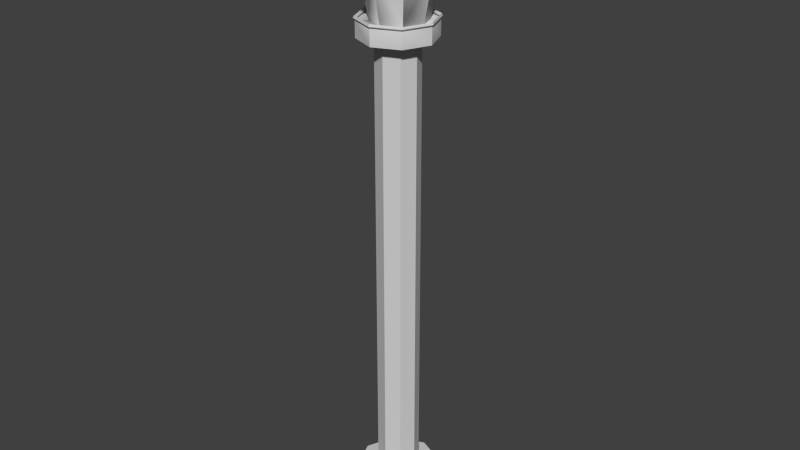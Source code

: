 # Source: lamppost.blend  (saved by Blender 2.76.0; exported with 4.5.12 LTS)
import bpy
from mathutils import Matrix  # noqa: F401  (used for matrix-valued properties, if any)

bpy.ops.wm.read_factory_settings(use_empty=True)
scene = bpy.context.scene
scene.name = 'Scene'

# ---- collections
col_collection_1 = bpy.data.collections.new('Collection 1'); scene.collection.children.link(col_collection_1)

# ---- materials (node trees are filled in below, after node groups)
mat_material_tf_514 = bpy.data.materials.new('Material.TF.514')
mat_material_tf_514.alpha_threshold = 0.0
mat_material_tf_514.use_transparent_shadow = False
mat_material_tf_514.diffuse_color = (0.64, 0.64, 0.64, 1.0)
mat_material_tf_514.specular_color = (0.5, 0.5, 0.5)
mat_material_tf_514.roughness = 0.5
mat_material_tf_514.specular_intensity = 1.0
mat_material_tf_514_portablelights_png = bpy.data.materials.new('Material.TF.514_portablelights.png')
mat_material_tf_514_portablelights_png.alpha_threshold = 0.0
mat_material_tf_514_portablelights_png.use_transparent_shadow = False
mat_material_tf_514_portablelights_png.diffuse_color = (0.64, 0.64, 0.64, 1.0)
mat_material_tf_514_portablelights_png.specular_color = (0.5, 0.5, 0.5)
mat_material_tf_514_portablelights_png.roughness = 0.5
mat_material_tf_514_portablelights_png.specular_intensity = 1.0

# ---- material node trees

# ---- world
world_world = bpy.data.worlds.new('World'); scene.world = world_world
world_world.color = (0.05088, 0.05088, 0.05088)
world_world.use_sun_shadow = False
world_world.sun_shadow_jitter_overblur = 0.0
world_world.cycles.sampling_method = 'MANUAL'
world_world.cycles.sample_map_resolution = 256

# ---- meshes
me_circle_circle_002 = bpy.data.meshes.new('Circle_Circle.002')
me_circle_circle_002.from_pydata([(1.035, 20.81, -1.047), (0.7523, 18.81, -0.7645), (1.045, 18.81, -0.05735), (1.445, 20.81, -0.05735), (0.7523, 18.81, 0.6498), (1.035, 20.81, 0.9326), (0.04518, 18.81, 0.9426), (0.04518, 20.81, 1.343), (-0.6619, 18.81, 0.6498), (-0.9448, 20.81, 0.9326), (-0.9548, 18.81, -0.05736), (-1.355, 20.81, -0.05736), (-0.6619, 18.81, -0.7645), (-0.9448, 20.81, -1.047), (0.04518, 18.81, -1.057), (0.04518, 20.81, -1.457), (0.7832, 22.91, -0.05735), (0.04518, 22.91, -0.05735), (0.567, 22.91, -0.5792), (0.567, 22.91, 0.4645), (0.04518, 22.91, 0.6806), (-0.4766, 22.91, 0.4645), (-0.6928, 22.91, -0.05736), (-0.4766, 22.91, -0.5792), (0.04518, 22.91, -0.7953), (0.9608, 18.81, -1.047), (-0.0291, 18.81, -1.457), (0.9608, 18.81, 0.9326), (-0.0291, 18.81, 1.343), (1.371, 18.81, -0.05735), (-1.019, 18.81, -1.047), (-1.429, 18.81, -0.05736), (-1.019, 18.81, 0.9326), (2.145, 20.81, -0.05735), (1.53, 20.81, -1.542), (1.53, 20.81, 1.428), (0.04518, 20.81, 2.043), (-1.44, 20.81, 1.428), (-2.055, 20.81, -0.05736), (-1.44, 20.81, -1.542), (0.04518, 20.81, -2.157), (0.6392, 22.81, -0.6513), (0.8852, 22.81, -0.05735), (0.6392, 22.81, 0.5366), (0.04518, 22.81, 0.7826), (-0.5488, 22.81, 0.5366), (-0.7948, 22.81, -0.05736), (-0.5488, 22.81, -0.6513), (0.04518, 22.81, -0.8974), (0.6985, 22.9, -0.7107), (0.9692, 22.9, -0.05735), (0.6985, 22.9, 0.596), (0.04518, 22.9, 0.8666), (-0.6082, 22.9, 0.596), (-0.8788, 22.9, -0.05736), (-0.6082, 22.9, -0.7107), (0.04518, 22.9, -0.9814), (0.6262, 23.01, -0.6383), (0.8668, 23.01, -0.05735), (0.6262, 23.01, 0.5236), (0.04518, 23.01, 0.7643), (-0.5358, 23.01, 0.5236), (-0.7765, 23.01, -0.05736), (-0.5358, 23.01, -0.6383), (0.04518, 23.01, -0.879), (2.21, 20.74, -0.05735), (1.576, 20.74, -1.588), (1.576, 20.74, 1.473), (0.04518, 20.74, 2.107), (-1.485, 20.74, 1.473), (-2.119, 20.74, -0.05736), (-1.485, 20.74, -1.588), (0.04518, 20.74, -2.222), (2.147, 20.68, -0.05735), (1.532, 20.68, -1.544), (1.532, 20.68, 1.429), (0.04518, 20.68, 2.045), (-1.441, 20.68, 1.429), (-2.057, 20.68, -0.05736), (-1.441, 20.68, -1.544), (0.04518, 20.68, -2.159), (2.105, 20.74, -0.05735), (1.502, 20.74, -1.514), (1.502, 20.74, 1.399), (0.04518, 20.74, 2.002), (-1.411, 20.74, 1.399), (-2.015, 20.74, -0.05736), (-1.411, 20.74, -1.514), (0.04518, 20.74, -2.117), (0.9382, 18.88, -1.017), (1.336, 18.88, -0.05735), (0.9382, 18.88, 0.9019), (-0.02104, 18.88, 1.299), (-0.9803, 18.88, 0.9019), (-1.378, 18.88, -0.05736), (-0.9803, 18.88, -1.017), (-0.02104, 18.88, -1.414), (-0.03156, 18.96, -1.471), (0.9677, 18.96, -1.057), (0.9677, 18.96, 0.9419), (-0.03156, 18.96, 1.356), (1.382, 18.96, -0.05735), (-1.031, 18.96, -1.057), (-1.445, 18.96, -0.05736), (-1.031, 18.96, 0.9419), (0.9887, 18.88, -1.085), (1.414, 18.88, -0.05735), (0.9887, 18.88, 0.9704), (-0.03903, 18.88, 1.396), (-1.067, 18.88, 0.9704), (-1.492, 18.88, -0.05736), (-1.067, 18.88, -1.085), (-0.03903, 18.88, -1.511), (-0.0291, 18.21, -1.457), (0.9608, 18.21, -1.047), (0.9608, 18.21, 0.9326), (-0.0291, 18.21, 1.343), (1.371, 18.21, -0.05735), (-1.429, 18.21, -0.05736), (-1.019, 18.21, -1.047), (-1.019, 18.21, 0.9326), (0.7609, 18.21, -0.05735), (0.5295, 18.21, 0.5012), (-0.0291, 18.21, 0.7326), (-0.5877, 18.21, 0.5012), (-0.0291, 18.21, -0.8473), (0.5295, 18.21, -0.6159), (-0.8191, 18.21, -0.05736), (-0.5877, 18.21, -0.6159), (-0.8191, 0.8284, -0.05736), (-0.5877, 0.8284, -0.6159), (0.7609, 0.8284, -0.05735), (0.5295, 0.8284, 0.5012), (-0.0291, 0.8284, -0.8473), (0.5295, 0.8284, -0.6159), (-0.5877, 0.8284, 0.5012), (-0.0291, 0.8284, 0.7326), (-0.0291, 0.8284, 1.561), (-1.173, 0.8284, 1.087), (-1.647, 0.8284, -0.05736), (-1.173, 0.8284, -1.201), (1.589, 0.8284, -0.05735), (1.115, 0.8284, 1.087), (-0.0291, 0.8284, -1.675), (1.115, 0.8284, -1.201), (-1.173, -0.2337, 1.087), (-1.647, -0.2337, -0.05736), (1.115, -0.2337, -1.201), (1.589, -0.2337, -0.05735), (1.115, -0.2337, 1.087), (-0.0291, -0.2337, 1.561), (-1.173, -0.2337, -1.201), (-0.0291, -0.2337, -1.675)], [], [(0, 3, 2, 1), (4, 2, 3, 5), (4, 5, 7, 6), (8, 6, 7, 9), (10, 8, 9, 11), (12, 10, 11, 13), (12, 13, 15, 14), (14, 15, 0, 1), (16, 18, 17), (19, 16, 17), (20, 19, 17), (21, 20, 17), (22, 21, 17), (23, 22, 17), (24, 23, 17), (18, 24, 17), (25, 26, 14, 1), (4, 6, 28, 27), (4, 27, 29, 2), (2, 29, 25, 1), (12, 14, 26, 30), (10, 12, 30, 31), (8, 10, 31, 32), (6, 8, 32, 28), (3, 0, 34, 33), (5, 3, 33, 35), (5, 35, 36, 7), (9, 7, 36, 37), (11, 9, 37, 38), (13, 11, 38, 39), (13, 39, 40, 15), (15, 40, 34, 0), (33, 34, 41, 42), (35, 33, 42, 43), (35, 43, 44, 36), (37, 36, 44, 45), (38, 37, 45, 46), (39, 38, 46, 47), (39, 47, 48, 40), (40, 48, 41, 34), (42, 41, 49, 50), (43, 42, 50, 51), (43, 51, 52, 44), (45, 44, 52, 53), (46, 45, 53, 54), (47, 46, 54, 55), (47, 55, 56, 48), (48, 56, 49, 41), (50, 49, 57, 58), (51, 50, 58, 59), (51, 59, 60, 52), (53, 52, 60, 61), (54, 53, 61, 62), (55, 54, 62, 63), (55, 63, 64, 56), (56, 64, 57, 49), (58, 57, 18, 16), (59, 58, 16, 19), (59, 19, 20, 60), (61, 60, 20, 21), (62, 61, 21, 22), (63, 62, 22, 23), (63, 23, 24, 64), (64, 24, 18, 57), (24, 18, 41, 48), (18, 16, 42, 41), (16, 19, 43, 42), (19, 20, 44, 43), (20, 21, 45, 44), (21, 22, 46, 45), (22, 23, 47, 46), (23, 24, 48, 47), (34, 33, 65, 66), (33, 35, 67, 65), (36, 68, 67, 35), (36, 37, 69, 68), (37, 38, 70, 69), (38, 39, 71, 70), (40, 72, 71, 39), (34, 66, 72, 40), (66, 65, 73, 74), (65, 67, 75, 73), (68, 76, 75, 67), (68, 69, 77, 76), (69, 70, 78, 77), (70, 71, 79, 78), (72, 80, 79, 71), (66, 74, 80, 72), (74, 73, 81, 82), (73, 75, 83, 81), (76, 84, 83, 75), (76, 77, 85, 84), (77, 78, 86, 85), (78, 79, 87, 86), (80, 88, 87, 79), (74, 82, 88, 80), (83, 35, 33, 81), (81, 33, 34, 82), (82, 34, 40, 88), (88, 40, 39, 87), (87, 39, 38, 86), (86, 38, 37, 85), (85, 37, 36, 84), (84, 36, 35, 83), (25, 29, 90, 89), (29, 27, 91, 90), (28, 92, 91, 27), (32, 93, 92, 28), (31, 94, 93, 32), (30, 95, 94, 31), (26, 96, 95, 30), (25, 89, 96, 26), (96, 89, 98, 97), (91, 92, 100, 99), (91, 99, 101, 90), (90, 101, 98, 89), (95, 96, 97, 102), (94, 95, 102, 103), (93, 94, 103, 104), (92, 93, 104, 100), (98, 101, 106, 105), (101, 99, 107, 106), (100, 108, 107, 99), (104, 109, 108, 100), (103, 110, 109, 104), (102, 111, 110, 103), (97, 112, 111, 102), (98, 105, 112, 97), (107, 27, 29, 106), (106, 29, 25, 105), (105, 25, 26, 112), (112, 26, 30, 111), (111, 30, 31, 110), (110, 31, 32, 109), (109, 32, 28, 108), (108, 28, 27, 107), (25, 114, 113, 26), (28, 116, 115, 27), (27, 115, 117, 29), (29, 117, 114, 25), (30, 119, 118, 31), (31, 118, 120, 32), (32, 120, 116, 28), (26, 113, 119, 30), (115, 122, 121, 117), (120, 124, 123, 116), (114, 126, 125, 113), (119, 128, 127, 118), (117, 121, 126, 114), (113, 125, 128, 119), (116, 123, 122, 115), (118, 127, 124, 120), (128, 130, 129, 127), (122, 132, 131, 121), (126, 134, 133, 125), (125, 133, 130, 128), (127, 129, 135, 124), (121, 131, 134, 126), (123, 136, 132, 122), (124, 135, 136, 123), (135, 138, 137, 136), (130, 140, 139, 129), (132, 142, 141, 131), (134, 144, 143, 133), (133, 143, 140, 130), (129, 139, 138, 135), (131, 141, 144, 134), (136, 137, 142, 132), (139, 146, 145, 138), (141, 148, 147, 144), (137, 150, 149, 142), (138, 145, 150, 137), (140, 151, 146, 139), (142, 149, 148, 141), (144, 147, 152, 143), (143, 152, 151, 140)])
me_circle_circle_002.polygons.foreach_set('material_index', [0, 0, 0, 0, 0, 0, 0, 0, 1, 1, 1, 1, 1, 1, 1, 1, 1, 1, 1, 1, 1, 1, 1, 1, 1, 1, 1, 1, 1, 1, 1, 1, 1, 1, 1, 1, 1, 1, 1, 1, 1, 1, 1, 1, 1, 1, 1, 1, 1, 1, 1, 1, 1, 1, 1, 1, 1, 1, 1, 1, 1, 1, 1, 1, 1, 1, 1, 1, 1, 1, 1, 1, 1, 1, 1, 1, 1, 1, 1, 1, 1, 1, 1, 1, 1, 1, 1, 1, 1, 1, 1, 1, 1, 1, 1, 1, 1, 1, 1, 1, 1, 1, 1, 1, 1, 1, 1, 1, 1, 1, 1, 1, 1, 1, 1, 1, 1, 1, 1, 1, 1, 1, 1, 1, 1, 1, 1, 1, 1, 1, 1, 1, 1, 1, 1, 1, 1, 1, 1, 1, 1, 1, 1, 1, 1, 1, 1, 1, 1, 1, 1, 1, 1, 1, 1, 1, 1, 1, 1, 1, 1, 1, 1, 1, 1, 1, 1, 1, 1, 1, 1, 1, 1, 1, 1, 1])
_uv = me_circle_circle_002.uv_layers.new(name='UVMap')
_uv.uv.foreach_set('vector', [1.747, 0.989, 1.766, 0.01325, 0.7448, 0.404, 0.7717, 0.5946, 0.5963, 0.2876, 0.7448, 0.404, 1.766, 0.01325, 1.073, -0.7327, 0.5963, 0.2876, 1.073, -0.7327, 0.0199, -0.7744, 0.417, 0.3083, 0.314, 0.446, 0.417, 0.3083, 0.0199, -0.7744, -0.7708, -0.02529, 0.3492, 0.612, 0.314, 0.446, -0.7708, -0.02529, -0.7708, 1.103, 0.4654, 0.7396, 0.3492, 0.612, -0.7708, 1.103, 0.06864, 1.774, 0.4654, 0.7396, 0.06864, 1.774, 1.101, 1.771, 0.6363, 0.7272, 0.6363, 0.7272, 1.101, 1.771, 1.747, 0.989, 0.7717, 0.5946, 0.4981, 0.9122, 0.6161, 0.9122, 0.4981, 0.9122, 0.3801, 0.9122, 0.4981, 0.9122, 0.4981, 0.9122, 0.3312, 0.9122, 0.3801, 0.9122, 0.4981, 0.9122, 0.3801, 0.9122, 0.3312, 0.9122, 0.4981, 0.9122, 0.4981, 0.9122, 0.3801, 0.9122, 0.4981, 0.9122, 0.6161, 0.9122, 0.4981, 0.9122, 0.4981, 0.9122, 0.665, 0.9122, 0.6161, 0.9122, 0.4981, 0.9122, 0.6161, 0.9122, 0.665, 0.9122, 0.4981, 0.9122, 0.8351, 0.2207, 0.9686, 0.2207, 0.8385, 0.2207, 0.7395, 0.2207, 0.2617, 0.2207, 0.1627, 0.2207, 0.0276, 0.2207, 0.1661, 0.2207, 0.2617, 0.2207, 0.1661, 0.2207, 0.5006, 0.2207, 0.5006, 0.2207, 0.5006, 0.2207, 0.5006, 0.2207, 0.8351, 0.2207, 0.7395, 0.2207, 0.7395, 0.2207, 0.8385, 0.2207, 0.9686, 0.2207, 0.8351, 0.2207, 0.5006, 0.2207, 0.7395, 0.2207, 0.8351, 0.2207, 0.5006, 0.2207, 0.2617, 0.2207, 0.5006, 0.2207, 0.5006, 0.2207, 0.1661, 0.2207, 0.1627, 0.2207, 0.2617, 0.2207, 0.1661, 0.2207, 0.0276, 0.2207, 0.4981, 0.4385, 0.722, 0.4385, 0.834, 0.4385, 0.4981, 0.4385, 0.2742, 0.4385, 0.4981, 0.4385, 0.4981, 0.4385, 0.1622, 0.4385, 0.2742, 0.4385, 0.1622, 0.4385, 0.02563, 0.4385, 0.1815, 0.4385, 0.2742, 0.4385, 0.1815, 0.4385, 0.02563, 0.4385, 0.1622, 0.4385, 0.4981, 0.4385, 0.2742, 0.4385, 0.1622, 0.4385, 0.4981, 0.4385, 0.722, 0.4385, 0.4981, 0.4385, 0.4981, 0.4385, 0.834, 0.4385, 0.722, 0.4385, 0.834, 0.4385, 0.9656, 0.4385, 0.8148, 0.4385, 0.8148, 0.4385, 0.9656, 0.4385, 0.834, 0.4385, 0.722, 0.4385, 0.4981, 0.4385, 0.834, 0.4385, 0.6325, 0.8909, 0.4981, 0.8909, 0.1622, 0.4385, 0.4981, 0.4385, 0.4981, 0.8909, 0.3638, 0.8909, 0.1622, 0.4385, 0.3638, 0.8909, 0.3106, 0.8909, 0.02563, 0.4385, 0.1622, 0.4385, 0.02563, 0.4385, 0.3106, 0.8909, 0.3638, 0.8909, 0.4981, 0.4385, 0.1622, 0.4385, 0.3638, 0.8909, 0.4981, 0.8909, 0.834, 0.4385, 0.4981, 0.4385, 0.4981, 0.8909, 0.6325, 0.8909, 0.834, 0.4385, 0.6325, 0.8909, 0.6806, 0.8909, 0.9656, 0.4385, 0.9656, 0.4385, 0.6806, 0.8909, 0.6325, 0.8909, 0.834, 0.4385, 0.4981, 0.8909, 0.6325, 0.8909, 0.6459, 0.9119, 0.4981, 0.9119, 0.3638, 0.8909, 0.4981, 0.8909, 0.4981, 0.9119, 0.3503, 0.9119, 0.3638, 0.8909, 0.3503, 0.9119, 0.2916, 0.9119, 0.3106, 0.8909, 0.3638, 0.8909, 0.3106, 0.8909, 0.2916, 0.9119, 0.3503, 0.9119, 0.4981, 0.8909, 0.3638, 0.8909, 0.3503, 0.9119, 0.4981, 0.9119, 0.6325, 0.8909, 0.4981, 0.8909, 0.4981, 0.9119, 0.6459, 0.9119, 0.6325, 0.8909, 0.6459, 0.9119, 0.6996, 0.9119, 0.6806, 0.8909, 0.6806, 0.8909, 0.6996, 0.9119, 0.6459, 0.9119, 0.6325, 0.8909, 0.4981, 0.9119, 0.6459, 0.9119, 0.6295, 0.9329, 0.4981, 0.9329, 0.3503, 0.9119, 0.4981, 0.9119, 0.4981, 0.9329, 0.3667, 0.9329, 0.3503, 0.9119, 0.3667, 0.9329, 0.3148, 0.9329, 0.2916, 0.9119, 0.3503, 0.9119, 0.2916, 0.9119, 0.3148, 0.9329, 0.3667, 0.9329, 0.4981, 0.9119, 0.3503, 0.9119, 0.3667, 0.9329, 0.4981, 0.9329, 0.6459, 0.9119, 0.4981, 0.9119, 0.4981, 0.9329, 0.6295, 0.9329, 0.6459, 0.9119, 0.6295, 0.9329, 0.6765, 0.9329, 0.6996, 0.9119, 0.6996, 0.9119, 0.6765, 0.9329, 0.6295, 0.9329, 0.6459, 0.9119, 0.4981, 0.9329, 0.6295, 0.9329, 0.6161, 0.9122, 0.4981, 0.9122, 0.3667, 0.9329, 0.4981, 0.9329, 0.4981, 0.9122, 0.3801, 0.9122, 0.3667, 0.9329, 0.3801, 0.9122, 0.3312, 0.9122, 0.3148, 0.9329, 0.3667, 0.9329, 0.3148, 0.9329, 0.3312, 0.9122, 0.3801, 0.9122, 0.4981, 0.9329, 0.3667, 0.9329, 0.3801, 0.9122, 0.4981, 0.9122, 0.6295, 0.9329, 0.4981, 0.9329, 0.4981, 0.9122, 0.6161, 0.9122, 0.6295, 0.9329, 0.6161, 0.9122, 0.665, 0.9122, 0.6765, 0.9329, 0.6765, 0.9329, 0.665, 0.9122, 0.6161, 0.9122, 0.6295, 0.9329, 0.665, 0.9122, 0.6161, 0.9122, 0.6325, 0.8909, 0.6806, 0.8909, 0.6161, 0.9122, 0.4981, 0.9122, 0.4981, 0.8909, 0.6325, 0.8909, 0.4981, 0.9122, 0.3801, 0.9122, 0.3638, 0.8909, 0.4981, 0.8909, 0.3801, 0.9122, 0.3312, 0.9122, 0.3106, 0.8909, 0.3638, 0.8909, 0.3312, 0.9122, 0.3801, 0.9122, 0.3638, 0.8909, 0.3106, 0.8909, 0.3801, 0.9122, 0.4981, 0.9122, 0.4981, 0.8909, 0.3638, 0.8909, 0.4981, 0.9122, 0.6161, 0.9122, 0.6325, 0.8909, 0.4981, 0.8909, 0.6161, 0.9122, 0.665, 0.9122, 0.6806, 0.8909, 0.6325, 0.8909, 0.834, 0.4385, 0.4981, 0.4385, 0.4981, 0.4213, 0.8443, 0.4213, 0.4981, 0.4385, 0.1622, 0.4385, 0.1519, 0.4213, 0.4981, 0.4213, 0.02563, 0.4385, 0.01106, 0.4213, 0.1519, 0.4213, 0.1622, 0.4385, 0.02563, 0.4385, 0.1622, 0.4385, 0.1519, 0.4213, 0.01106, 0.4213, 0.1622, 0.4385, 0.4981, 0.4385, 0.4981, 0.4213, 0.1519, 0.4213, 0.4981, 0.4385, 0.834, 0.4385, 0.8443, 0.4213, 0.4981, 0.4213, 0.9656, 0.4385, 0.9802, 0.4213, 0.8443, 0.4213, 0.834, 0.4385, 0.834, 0.4385, 0.8443, 0.4213, 0.9802, 0.4213, 0.9656, 0.4385, 0.8443, 0.4213, 0.4981, 0.4213, 0.4981, 0.4078, 0.8343, 0.4078, 0.4981, 0.4213, 0.1519, 0.4213, 0.1619, 0.4078, 0.4981, 0.4078, 0.01106, 0.4213, 0.02518, 0.4078, 0.1619, 0.4078, 0.1519, 0.4213, 0.01106, 0.4213, 0.1519, 0.4213, 0.1619, 0.4078, 0.02518, 0.4078, 0.1519, 0.4213, 0.4981, 0.4213, 0.4981, 0.4078, 0.1619, 0.4078, 0.4981, 0.4213, 0.8443, 0.4213, 0.8343, 0.4078, 0.4981, 0.4078, 0.9802, 0.4213, 0.966, 0.4078, 0.8343, 0.4078, 0.8443, 0.4213, 0.8443, 0.4213, 0.8343, 0.4078, 0.966, 0.4078, 0.9802, 0.4213, 0.8343, 0.4078, 0.4981, 0.4078, 0.4981, 0.4213, 0.8275, 0.4213, 0.4981, 0.4078, 0.1619, 0.4078, 0.1687, 0.4213, 0.4981, 0.4213, 0.02518, 0.4078, 0.03222, 0.4213, 0.1687, 0.4213, 0.1619, 0.4078, 0.02518, 0.4078, 0.1619, 0.4078, 0.1687, 0.4213, 0.03222, 0.4213, 0.1619, 0.4078, 0.4981, 0.4078, 0.4981, 0.4213, 0.1687, 0.4213, 0.4981, 0.4078, 0.8343, 0.4078, 0.8275, 0.4213, 0.4981, 0.4213, 0.966, 0.4078, 0.9565, 0.4213, 0.8275, 0.4213, 0.8343, 0.4078, 0.8343, 0.4078, 0.8275, 0.4213, 0.9565, 0.4213, 0.966, 0.4078, 0.1687, 0.4213, 0.1622, 0.4385, 0.4981, 0.4385, 0.4981, 0.4213, 0.4981, 0.4213, 0.4981, 0.4385, 0.834, 0.4385, 0.8275, 0.4213, 0.8275, 0.4213, 0.834, 0.4385, 0.9656, 0.4385, 0.9565, 0.4213, 0.9565, 0.4213, 0.9656, 0.4385, 0.834, 0.4385, 0.8275, 0.4213, 0.8275, 0.4213, 0.834, 0.4385, 0.4981, 0.4385, 0.4981, 0.4213, 0.4981, 0.4213, 0.4981, 0.4385, 0.1622, 0.4385, 0.1687, 0.4213, 0.1687, 0.4213, 0.1622, 0.4385, 0.02563, 0.4385, 0.03222, 0.4213, 0.03222, 0.4213, 0.02563, 0.4385, 0.1622, 0.4385, 0.1687, 0.4213, 0.8351, 0.2207, 0.5006, 0.2207, 0.5006, 0.2454, 0.8247, 0.2454, 0.5006, 0.2207, 0.1661, 0.2207, 0.1765, 0.2454, 0.5006, 0.2454, 0.0276, 0.2207, 0.04225, 0.2454, 0.1765, 0.2454, 0.1661, 0.2207, 0.1661, 0.2207, 0.1765, 0.2454, 0.04225, 0.2454, 0.0276, 0.2207, 0.5006, 0.2207, 0.5006, 0.2454, 0.1765, 0.2454, 0.1661, 0.2207, 0.8351, 0.2207, 0.8247, 0.2454, 0.5006, 0.2454, 0.5006, 0.2207, 0.9686, 0.2207, 0.959, 0.2454, 0.8247, 0.2454, 0.8351, 0.2207, 0.8351, 0.2207, 0.8247, 0.2454, 0.959, 0.2454, 0.9686, 0.2207, 0.959, 0.2454, 0.8247, 0.2454, 0.8382, 0.27, 0.9689, 0.27, 0.1765, 0.2454, 0.04225, 0.2454, 0.03152, 0.27, 0.163, 0.27, 0.1765, 0.2454, 0.163, 0.27, 0.5006, 0.27, 0.5006, 0.2454, 0.5006, 0.2454, 0.5006, 0.27, 0.8382, 0.27, 0.8247, 0.2454, 0.8247, 0.2454, 0.959, 0.2454, 0.9689, 0.27, 0.8382, 0.27, 0.5006, 0.2454, 0.8247, 0.2454, 0.8382, 0.27, 0.5006, 0.27, 0.1765, 0.2454, 0.5006, 0.2454, 0.5006, 0.27, 0.163, 0.27, 0.04225, 0.2454, 0.1765, 0.2454, 0.163, 0.27, 0.03152, 0.27, 0.8382, 0.27, 0.5006, 0.27, 0.5006, 0.2433, 0.8479, 0.2433, 0.5006, 0.27, 0.163, 0.27, 0.1534, 0.2433, 0.5006, 0.2433, 0.03152, 0.27, 0.009537, 0.2433, 0.1534, 0.2433, 0.163, 0.27, 0.163, 0.27, 0.1534, 0.2433, 0.009537, 0.2433, 0.03152, 0.27, 0.5006, 0.27, 0.5006, 0.2433, 0.1534, 0.2433, 0.163, 0.27, 0.8382, 0.27, 0.8479, 0.2433, 0.5006, 0.2433, 0.5006, 0.27, 0.9689, 0.27, 0.9867, 0.2433, 0.8479, 0.2433, 0.8382, 0.27, 0.8382, 0.27, 0.8479, 0.2433, 0.9867, 0.2433, 0.9689, 0.27, 0.1534, 0.2433, 0.1661, 0.2207, 0.5006, 0.2207, 0.5006, 0.2433, 0.5006, 0.2433, 0.5006, 0.2207, 0.8351, 0.2207, 0.8479, 0.2433, 0.8479, 0.2433, 0.8351, 0.2207, 0.9686, 0.2207, 0.9867, 0.2433, 0.9867, 0.2433, 0.9686, 0.2207, 0.8351, 0.2207, 0.8479, 0.2433, 0.8479, 0.2433, 0.8351, 0.2207, 0.5006, 0.2207, 0.5006, 0.2433, 0.5006, 0.2433, 0.5006, 0.2207, 0.1661, 0.2207, 0.1534, 0.2433, 0.1534, 0.2433, 0.1661, 0.2207, 0.0276, 0.2207, 0.009537, 0.2433, 0.009537, 0.2433, 0.0276, 0.2207, 0.1661, 0.2207, 0.1534, 0.2433, 0.8351, 0.2207, 0.8351, 0.01801, 0.9686, 0.01801, 0.9686, 0.2207, 0.0276, 0.2207, 0.0276, 0.01801, 0.1661, 0.01801, 0.1661, 0.2207, 0.1661, 0.2207, 0.1661, 0.01801, 0.5006, 0.01801, 0.5006, 0.2207, 0.5006, 0.2207, 0.5006, 0.01801, 0.8351, 0.01801, 0.8351, 0.2207, 0.8351, 0.2207, 0.8351, 0.01801, 0.5006, 0.01801, 0.5006, 0.2207, 0.5006, 0.2207, 0.5006, 0.01801, 0.1661, 0.01801, 0.1661, 0.2207, 0.1661, 0.2207, 0.1661, 0.01801, 0.0276, 0.01801, 0.0276, 0.2207, 0.9686, 0.2207, 0.9686, 0.01801, 0.8351, 0.01801, 0.8351, 0.2207, 0.1661, 0.01801, 0.1661, 0.01801, 0.5006, 0.01801, 0.5006, 0.01801, 0.1661, 0.01801, 0.1661, 0.01801, 0.0276, 0.01801, 0.0276, 0.01801, 0.8351, 0.01801, 0.8351, 0.01801, 0.9686, 0.01801, 0.9686, 0.01801, 0.8351, 0.01801, 0.8351, 0.01801, 0.5006, 0.01801, 0.5006, 0.01801, 0.5006, 0.01801, 0.5006, 0.01801, 0.8351, 0.01801, 0.8351, 0.01801, 0.9686, 0.01801, 0.9686, 0.01801, 0.8351, 0.01801, 0.8351, 0.01801, 0.0276, 0.01801, 0.0276, 0.01801, 0.1661, 0.01801, 0.1661, 0.01801, 0.5006, 0.01801, 0.5006, 0.01801, 0.1661, 0.01801, 0.1661, 0.01801, 0.8351, 0.01801, 0.8351, 0.01801, 0.5006, 0.01801, 0.5006, 0.01801, 0.1661, 0.01801, 0.1661, 0.01801, 0.5006, 0.01801, 0.5006, 0.01801, 0.8351, 0.01801, 0.8351, 0.01801, 0.9686, 0.01801, 0.9686, 0.01801, 0.9686, 0.01801, 0.9686, 0.01801, 0.8351, 0.01801, 0.8351, 0.01801, 0.5006, 0.01801, 0.5006, 0.01801, 0.1661, 0.01801, 0.1661, 0.01801, 0.5006, 0.01801, 0.5006, 0.01801, 0.8351, 0.01801, 0.8351, 0.01801, 0.0276, 0.01801, 0.0276, 0.01801, 0.1661, 0.01801, 0.1661, 0.01801, 0.1661, 0.01801, 0.1661, 0.01801, 0.0276, 0.01801, 0.0276, 0.01801, 0.1661, 0.01801, 0.1661, 0.01801, 0.0276, 0.01801, 0.0276, 0.01801, 0.8351, 0.01801, 0.8351, 0.01801, 0.5006, 0.01801, 0.5006, 0.01801, 0.1661, 0.01801, 0.1661, 0.01801, 0.5006, 0.01801, 0.5006, 0.01801, 0.8351, 0.01801, 0.8351, 0.01801, 0.9686, 0.01801, 0.9686, 0.01801, 0.9686, 0.01801, 0.9686, 0.01801, 0.8351, 0.01801, 0.8351, 0.01801, 0.5006, 0.01801, 0.5006, 0.01801, 0.1661, 0.01801, 0.1661, 0.01801, 0.5006, 0.01801, 0.5006, 0.01801, 0.8351, 0.01801, 0.8351, 0.01801, 0.0276, 0.01801, 0.0276, 0.01801, 0.1661, 0.01801, 0.1661, 0.01801, 0.5006, 0.01801, 0.5006, 0.01801, 0.1661, 0.01801, 0.1661, 0.01801, 0.5006, 0.01801, 0.5006, 0.01801, 0.8351, 0.01801, 0.8351, 0.01801, 0.0276, 0.01801, 0.0276, 0.01801, 0.1661, 0.01801, 0.1661, 0.01801, 0.1661, 0.01801, 0.1661, 0.01801, 0.0276, 0.01801, 0.0276, 0.01801, 0.8351, 0.01801, 0.8351, 0.01801, 0.5006, 0.01801, 0.5006, 0.01801, 0.1661, 0.01801, 0.1661, 0.01801, 0.5006, 0.01801, 0.5006, 0.01801, 0.8351, 0.01801, 0.8351, 0.01801, 0.9686, 0.01801, 0.9686, 0.01801, 0.9686, 0.01801, 0.9686, 0.01801, 0.8351, 0.01801, 0.8351, 0.01801])
me_circle_circle_002.materials.append(mat_material_tf_514)
me_circle_circle_002.materials.append(mat_material_tf_514_portablelights_png)
me_circle_circle_002.use_remesh_preserve_volume = False
me_circle_circle_002.use_remesh_preserve_attributes = False
me_circle_circle_002.use_mirror_vertex_groups = False
me_circle_circle_002.update()
me_circle_circle_002.normals_split_custom_set([tuple(v) for v in zip(*[iter([0.9085, -0.1817, -0.3763, 0.9085, -0.1817, -0.3763, 0.5617, -0.671, -0.484, 0.5623, 0.04048, -0.8259, 0.7394, -0.6711, 0.05491, 0.9816, 0.04046, -0.1864, 0.9085, -0.1817, 0.3763, 0.9085, -0.1817, 0.3763, 0.8259, 0.04048, 0.5623, 0.3763, -0.1817, 0.9085, 0.3763, -0.1817, 0.9085, 0.484, -0.671, 0.5617, -0.05498, -0.6711, 0.7393, 0.1864, 0.04046, 0.9816, -0.3763, -0.1817, 0.9085, -0.3763, -0.1817, 0.9085, -0.5617, -0.6711, 0.4839, -0.5623, 0.0404, 0.826, -0.9085, -0.1817, 0.3763, -0.9085, -0.1817, 0.3763, -0.7393, -0.6711, -0.05498, -0.9816, 0.04038, 0.1864, -0.9085, -0.1817, -0.3763, -0.9085, -0.1817, -0.3763, -0.826, 0.0404, -0.5623, -0.3763, -0.1817, -0.9085, -0.3763, -0.1817, -0.9085, -0.4839, -0.6711, -0.5617, -0.1864, 0.04038, -0.9816, 0.3763, -0.1817, -0.9085, 0.3763, -0.1817, -0.9085, 0.05491, -0.6711, -0.7394, 0.0, 1.0, -4.953e-06, 0.0, 1.0, -4.953e-06, 0.0, 1.0, -4.953e-06, 0.0, 1.0, 0.0, 0.0, 1.0, 0.0, 0.0, 1.0, 0.0, 0.0, 1.0, 0.0, 0.0, 1.0, 0.0, 0.0, 1.0, 0.0, 0.0, 1.0, 0.0, 0.0, 1.0, 0.0, 0.0, 1.0, 0.0, 0.0, 1.0, 4.953e-06, 0.0, 1.0, 4.953e-06, 0.0, 1.0, 4.953e-06, 0.0, 1.0, 0.0, 0.0, 1.0, 0.0, 0.0, 1.0, 0.0, 0.0, 1.0, 0.0, 0.0, 1.0, 0.0, 0.0, 1.0, 0.0, 0.0, 1.0, 0.0, 0.0, 1.0, 0.0, 0.0, 1.0, 0.0, 0.0, 1.0, 0.0, 0.0, 1.0, 0.0, 0.08332, 0.8143, 0.5744, 0.5709, 0.8143, 0.105, -0.4346, 0.8143, -0.3847, -0.5446, 0.8143, 0.2008, 0.0, 1.0, 0.0, 0.0, 1.0, 0.0, -0.2297, 0.8143, 0.533, 0.0, 1.0, 0.0, 0.0, 1.0, 0.0, -0.5776, 0.8143, 0.05695, 0.2737, 0.8143, 0.5118, 0.0, 1.0, 8.626e-07, 0.0, 1.0, 8.626e-07, -0.3511, 0.8143, 0.4622, 0.4591, 0.8143, 0.3551, 0.4695, 0.8143, -0.3413, 0.0, 1.0, 0.0, 0.0, 1.0, 0.0, 0.5776, 0.8143, -0.05688, 0.1198, 0.8143, -0.5679, 0.0, 1.0, -2.37e-06, 0.0, 1.0, -2.37e-06, 0.381, 0.8143, -0.4379, -0.2736, 0.8143, -0.5119, 0.0, 1.0, 1.185e-06, 0.0, 1.0, 1.185e-06, -0.03038, 0.8143, -0.5796, -0.5388, 0.8143, -0.216, 0.0, 1.0, 0.0, 0.0, 1.0, 0.0, 0.0, -1.0, -1.101e-06, 0.0, -1.0, -1.101e-06, 0.06458, -0.9437, -0.3246, 0.2751, -0.9437, 0.1838, 0.0, -1.0, 0.0, 0.0, -1.0, 0.0, 0.2751, -0.9437, -0.1838, 0.06454, -0.9437, 0.3245, 0.0, -1.0, 0.0, 0.3245, -0.9437, 0.06457, -0.1838, -0.9437, 0.2751, 0.0, -1.0, 0.0, 0.0, -1.0, -2.202e-06, 0.0, -1.0, -2.202e-06, 0.1838, -0.9437, 0.2751, -0.3245, -0.9437, 0.06458, 0.0, -1.0, 0.0, 0.0, -1.0, 0.0, -0.06452, -0.9437, 0.3245, -0.2751, -0.9437, -0.1838, 0.0, -1.0, 1.101e-06, 0.0, -1.0, 1.101e-06, -0.2751, -0.9437, 0.1838, -0.06454, -0.9437, -0.3245, 0.0, -1.0, 2.202e-06, -0.3245, -0.9437, -0.06457, 0.1838, -0.9437, -0.2751, 0.0, -1.0, 2.202e-06, 0.0, -1.0, 0.0, -0.1839, -0.9437, -0.2751, 0.3246, -0.9437, -0.06454, 0.0, -1.0, 0.0, 0.3362, 0.7212, -0.6057, 0.666, 0.7212, 0.1906, 0.942, -0.2831, 0.18, 0.5388, -0.2831, -0.7934, 0.666, 0.7212, -0.1906, 0.3362, 0.7212, 0.6057, 0.5389, -0.2832, 0.7934, 0.942, -0.2832, -0.18, -0.1906, 0.7212, 0.666, -0.18, -0.2831, 0.942, 0.7934, -0.2831, 0.5388, 0.6057, 0.7212, 0.3362, 0.1906, 0.7212, 0.666, -0.6057, 0.7212, 0.3362, -0.7934, -0.2832, 0.5389, 0.18, -0.2831, 0.942, -0.3362, 0.7212, 0.6057, -0.666, 0.7212, -0.1906, -0.942, -0.2832, -0.18, -0.5388, -0.2831, 0.7934, -0.666, 0.7212, 0.1906, -0.3362, 0.7212, -0.6057, -0.5389, -0.2832, -0.7934, -0.942, -0.2831, 0.18, 0.1906, 0.7212, -0.666, 0.18, -0.2832, -0.942, -0.7934, -0.2832, -0.5389, -0.6057, 0.7212, -0.3362, 0.6057, 0.7212, -0.3362, 0.7934, -0.2831, -0.5388, -0.18, -0.2832, -0.942, -0.1906, 0.7212, -0.666, 0.737, -0.5413, -0.4049, 0.8074, -0.5413, -0.2348, 0.7095, -0.6405, -0.2939, 0.7095, -0.6405, -0.2939, 0.8074, -0.5413, 0.2348, 0.737, -0.5413, 0.4049, 0.7095, -0.6405, 0.2939, 0.7095, -0.6405, 0.2939, 0.2348, -0.5413, 0.8074, 0.2939, -0.6405, 0.7095, 0.2939, -0.6405, 0.7095, 0.4049, -0.5413, 0.737, -0.2348, -0.5413, 0.8074, -0.4049, -0.5413, 0.737, -0.2939, -0.6405, 0.7095, -0.2939, -0.6405, 0.7095, -0.737, -0.5413, 0.4049, -0.8074, -0.5413, 0.2348, -0.7095, -0.6405, 0.2939, -0.7095, -0.6405, 0.2939, -0.8074, -0.5413, -0.2348, -0.737, -0.5413, -0.4049, -0.7095, -0.6405, -0.2939, -0.7095, -0.6405, -0.2939, -0.2348, -0.5413, -0.8074, -0.2939, -0.6405, -0.7095, -0.2939, -0.6405, -0.7095, -0.4049, -0.5413, -0.737, 0.4049, -0.5413, -0.737, 0.2939, -0.6405, -0.7095, 0.2939, -0.6405, -0.7095, 0.2348, -0.5413, -0.8074, 0.6921, 0.6625, -0.2867, 0.6921, 0.6625, -0.2867, 0.6921, 0.6625, -0.2867, 0.6921, 0.6625, -0.2867, 0.6921, 0.6625, 0.2867, 0.6921, 0.6625, 0.2867, 0.6921, 0.6625, 0.2867, 0.6921, 0.6625, 0.2867, 0.2867, 0.6625, 0.6921, 0.2867, 0.6625, 0.6921, 0.2867, 0.6625, 0.6921, 0.2867, 0.6625, 0.6921, -0.2867, 0.6625, 0.6921, -0.2867, 0.6625, 0.6921, -0.2867, 0.6625, 0.6921, -0.2867, 0.6625, 0.6921, -0.6921, 0.6625, 0.2867, -0.6921, 0.6625, 0.2867, -0.6921, 0.6625, 0.2867, -0.6921, 0.6625, 0.2867, -0.6921, 0.6625, -0.2867, -0.6921, 0.6625, -0.2867, -0.6921, 0.6625, -0.2867, -0.6921, 0.6625, -0.2867, -0.2867, 0.6624, -0.6921, -0.2867, 0.6624, -0.6921, -0.2867, 0.6624, -0.6921, -0.2867, 0.6624, -0.6921, 0.2867, 0.6625, -0.6921, 0.2867, 0.6625, -0.6921, 0.2867, 0.6625, -0.6921, 0.2867, 0.6625, -0.6921, -0.7458, 0.5902, 0.3089, -0.7458, 0.5902, 0.3089, -0.812, -0.4908, -0.3158, -0.3508, -0.4907, 0.7976, -0.7458, 0.5902, -0.3089, -0.7458, 0.5902, -0.3089, -0.3509, -0.4908, -0.7975, -0.812, -0.4908, 0.3158, -0.3089, 0.5902, -0.7458, 0.3159, -0.4907, -0.812, -0.7976, -0.4907, -0.3508, -0.3089, 0.5902, -0.7458, 0.3089, 0.5902, -0.7458, 0.3089, 0.5902, -0.7458, 0.7975, -0.4908, -0.3509, -0.3158, -0.4908, -0.812, 0.7458, 0.5902, -0.3089, 0.7458, 0.5902, -0.3089, 0.812, -0.4907, 0.3159, 0.3508, -0.4907, -0.7976, 0.7458, 0.5902, 0.3089, 0.7458, 0.5902, 0.3089, 0.3509, -0.4908, 0.7975, 0.812, -0.4907, -0.3159, 0.3089, 0.5902, 0.7458, -0.3158, -0.4908, 0.812, 0.7975, -0.4908, 0.3509, 0.3089, 0.5902, 0.7458, -0.3089, 0.5902, 0.7458, -0.7976, -0.4907, 0.3508, 0.3159, -0.4907, 0.812, -0.3089, 0.5902, 0.7458, -0.01686, 0.8607, -0.5089, 0.3717, 0.8607, -0.3479, 0.7576, -0.6375, 0.14, -0.6347, -0.6376, -0.4367, 0.3479, 0.8607, -0.3717, 0.5088, 0.8607, 0.01684, 0.4367, -0.6375, 0.6347, -0.1399, -0.6376, -0.7575, 0.5089, 0.8607, -0.01686, 0.3479, 0.8607, 0.3717, -0.1399, -0.6376, 0.7575, 0.4368, -0.6376, -0.6346, 0.3717, 0.8607, 0.3479, -0.01684, 0.8607, 0.5088, -0.6346, -0.6376, 0.4367, 0.7576, -0.6376, -0.14, 0.01686, 0.8607, 0.5089, -0.3717, 0.8607, 0.3479, -0.7576, -0.6375, -0.14, 0.6347, -0.6376, 0.4367, -0.3479, 0.8607, 0.3717, -0.5088, 0.8607, -0.01685, -0.4367, -0.6375, -0.6347, 0.1399, -0.6376, 0.7575, -0.5089, 0.8607, 0.01686, -0.3479, 0.8607, -0.3717, 0.14, -0.6375, -0.7576, -0.4368, -0.6376, 0.6346, -0.3717, 0.8607, -0.3479, 0.01684, 0.8607, -0.5088, 0.6346, -0.6376, -0.4367, -0.7575, -0.6376, 0.1399, 0.3373, 0.8312, -0.442, 0.551, 0.8312, 0.07401, 0.7283, 0.6153, -0.3017, 0.7283, 0.6153, -0.3017, 0.5511, 0.8312, -0.07404, 0.3373, 0.8312, 0.442, 0.7283, 0.6153, 0.3017, 0.7283, 0.6153, 0.3017, -0.07405, 0.8312, 0.5511, 0.3017, 0.6153, 0.7283, 0.3017, 0.6153, 0.7283, 0.442, 0.8312, 0.3373, 0.07401, 0.8312, 0.551, -0.442, 0.8312, 0.3373, -0.3017, 0.6153, 0.7283, -0.3017, 0.6153, 0.7283, -0.3373, 0.8312, 0.442, -0.551, 0.8312, -0.07403, -0.7283, 0.6153, 0.3017, -0.7283, 0.6153, 0.3017, -0.5511, 0.8312, 0.07406, -0.3373, 0.8312, -0.442, -0.7283, 0.6153, -0.3017, -0.7283, 0.6153, -0.3017, 0.07402, 0.8312, -0.551, -0.3017, 0.6153, -0.7283, -0.3017, 0.6153, -0.7283, -0.442, 0.8312, -0.3373, 0.442, 0.8312, -0.3373, 0.3017, 0.6153, -0.7283, 0.3017, 0.6153, -0.7283, -0.07405, 0.8312, -0.5511, 0.6648, -0.6945, -0.2754, 0.6648, -0.6945, -0.2754, 0.6648, -0.6945, -0.2754, 0.6648, -0.6945, -0.2754, 0.6648, -0.6945, 0.2754, 0.6648, -0.6945, 0.2754, 0.6648, -0.6945, 0.2754, 0.6648, -0.6945, 0.2754, 0.2754, -0.6945, 0.6648, 0.2754, -0.6945, 0.6648, 0.2754, -0.6945, 0.6648, 0.2754, -0.6945, 0.6648, -0.2754, -0.6945, 0.6648, -0.2754, -0.6945, 0.6648, -0.2754, -0.6945, 0.6648, -0.2754, -0.6945, 0.6648, -0.6648, -0.6945, 0.2754, -0.6648, -0.6945, 0.2754, -0.6648, -0.6945, 0.2754, -0.6648, -0.6945, 0.2754, -0.6648, -0.6945, -0.2754, -0.6648, -0.6945, -0.2754, -0.6648, -0.6945, -0.2754, -0.6648, -0.6945, -0.2754, -0.2754, -0.6945, -0.6648, -0.2754, -0.6945, -0.6648, -0.2754, -0.6945, -0.6648, -0.2754, -0.6945, -0.6648, 0.2754, -0.6945, -0.6648, 0.2754, -0.6945, -0.6648, 0.2754, -0.6945, -0.6648, 0.2754, -0.6945, -0.6648, -0.7738, -0.5464, 0.3205, -0.7738, -0.5464, 0.3205, -0.7738, -0.5464, 0.3205, -0.7738, -0.5464, 0.3205, -0.7738, -0.5464, -0.3205, -0.7738, -0.5464, -0.3205, -0.7738, -0.5464, -0.3205, -0.7738, -0.5464, -0.3205, -0.3205, -0.5464, -0.7738, -0.3205, -0.5464, -0.7738, -0.3205, -0.5464, -0.7738, -0.3205, -0.5464, -0.7738, 0.3205, -0.5464, -0.7738, 0.3205, -0.5464, -0.7738, 0.3205, -0.5464, -0.7738, 0.3205, -0.5464, -0.7738, 0.7738, -0.5464, -0.3205, 0.7738, -0.5464, -0.3205, 0.7738, -0.5464, -0.3205, 0.7738, -0.5464, -0.3205, 0.7738, -0.5464, 0.3205, 0.7738, -0.5464, 0.3205, 0.7738, -0.5464, 0.3205, 0.7738, -0.5464, 0.3205, 0.3205, -0.5464, 0.7738, 0.3205, -0.5464, 0.7738, 0.3205, -0.5464, 0.7738, 0.3205, -0.5464, 0.7738, -0.3205, -0.5464, 0.7738, -0.3205, -0.5464, 0.7738, -0.3205, -0.5464, 0.7738, -0.3205, -0.5464, 0.7738, -0.8306, 0.4378, -0.3441, 0.03081, 0.5402, 0.841, 0.6165, 0.5401, -0.5729, -0.8306, 0.4378, -0.3441, -0.8306, 0.4378, 0.3441, 0.6165, 0.5401, 0.573, 0.03072, 0.54, -0.8411, -0.8306, 0.4378, 0.3441, -0.3441, 0.4378, 0.8306, 0.841, 0.5402, -0.03081, -0.573, 0.54, -0.6165, -0.3441, 0.4378, 0.8306, 0.3441, 0.4378, 0.8306, 0.5729, 0.5402, -0.6165, -0.8411, 0.54, -0.03072, 0.3441, 0.4378, 0.8306, 0.8306, 0.4378, 0.3441, -0.0308, 0.5402, -0.841, -0.6165, 0.54, 0.573, 0.8306, 0.4378, 0.3441, 0.8306, 0.4378, -0.3441, -0.6165, 0.5402, -0.5729, -0.0308, 0.5401, 0.841, 0.8306, 0.4378, -0.3441, 0.3441, 0.4378, -0.8306, -0.8411, 0.5401, 0.03073, 0.5729, 0.5401, 0.6165, 0.3441, 0.4378, -0.8306, -0.3441, 0.4378, -0.8306, -0.573, 0.5401, 0.6165, 0.8411, 0.54, 0.03072, -0.3441, 0.4378, -0.8306, 0.5883, 0.6779, 0.441, 0.1709, 0.7106, -0.6825, -0.8433, -0.4083, 0.3493, -0.8433, -0.4083, 0.3493, 0.1709, 0.7106, 0.6825, 0.5883, 0.6779, -0.441, -0.8433, -0.4083, -0.3493, -0.8433, -0.4083, -0.3493, 0.7401, 0.6682, -0.07631, -0.3413, -0.4523, -0.824, -0.3413, -0.4523, -0.824, -0.4074, 0.7638, 0.5006, 0.6769, 0.6599, 0.3261, 0.3294, -0.5092, -0.7952, 0.3294, -0.5092, -0.7952, -0.6234, 0.7705, -0.133, 0.3283, 0.6723, 0.6635, 0.7741, -0.5458, -0.3207, 0.7741, -0.5458, -0.3207, -0.2422, 0.7205, -0.6498, -0.2422, 0.7205, 0.6498, 0.7741, -0.5458, 0.3207, 0.7741, -0.5458, 0.3207, 0.3282, 0.6723, -0.6635, -0.6235, 0.7705, 0.133, 0.3294, -0.5092, 0.7951, 0.3294, -0.5092, 0.7951, 0.6769, 0.6599, -0.3261, -0.4075, 0.7638, -0.5006, -0.3413, -0.4523, 0.824, -0.3413, -0.4523, 0.824, 0.7401, 0.6682, 0.07632, -0.3191, 0.5518, 0.7705, -0.3191, 0.5518, 0.7705, -0.3191, 0.5518, 0.7705, -0.3191, 0.5518, 0.7705, -0.3191, 0.5518, -0.7705, -0.3191, 0.5518, -0.7705, -0.3191, 0.5518, -0.7705, -0.3191, 0.5518, -0.7705, -0.7979, 0.5041, -0.3305, -0.7979, 0.5041, -0.3305, -0.7979, 0.5041, -0.3305, -0.7979, 0.5041, -0.3305, -0.7979, 0.5041, 0.3305, -0.7979, 0.5041, 0.3305, -0.7979, 0.5041, 0.3305, -0.7979, 0.5041, 0.3305, 0.3029, 0.6111, 0.7313, 0.3029, 0.6111, 0.7313, 0.3029, 0.6111, 0.7313, 0.3029, 0.6111, 0.7313, 0.704, 0.6476, 0.2916, 0.704, 0.6476, 0.2916, 0.704, 0.6476, 0.2916, 0.704, 0.6476, 0.2916, 0.704, 0.6476, -0.2916, 0.704, 0.6476, -0.2916, 0.704, 0.6476, -0.2916, 0.704, 0.6476, -0.2916, 0.3029, 0.6111, -0.7313, 0.3029, 0.6111, -0.7313, 0.3029, 0.6111, -0.7313, 0.3029, 0.6111, -0.7313, 0.8628, 0.3576, -0.3574, 0.8628, 0.3576, -0.3574, 0.8628, 0.3576, -0.3574, 0.8628, 0.3576, -0.3574, 0.8628, 0.3576, 0.3574, 0.8628, 0.3576, 0.3574, 0.8628, 0.3576, 0.3574, 0.8628, 0.3576, 0.3574, 0.351, 0.3981, 0.8475, 0.351, 0.3981, 0.8475, 0.351, 0.3981, 0.8475, 0.351, 0.3981, 0.8475, -0.3414, 0.4518, 0.8242, -0.3414, 0.4518, 0.8242, -0.3414, 0.4518, 0.8242, -0.3414, 0.4518, 0.8242, -0.8069, 0.487, 0.3342, -0.8069, 0.487, 0.3342, -0.8069, 0.487, 0.3342, -0.8069, 0.487, 0.3342, -0.8069, 0.487, -0.3342, -0.8069, 0.487, -0.3342, -0.8069, 0.487, -0.3342, -0.8069, 0.487, -0.3342, -0.3414, 0.4518, -0.8242, -0.3414, 0.4518, -0.8242, -0.3414, 0.4518, -0.8242, -0.3414, 0.4518, -0.8242, 0.351, 0.3981, -0.8475, 0.351, 0.3981, -0.8475, 0.351, 0.3981, -0.8475, 0.351, 0.3981, -0.8475, 0.7918, -0.5153, 0.328, 0.4586, -0.7703, 0.4432, 0.6539, -0.756, -0.02889, 0.7918, -0.5153, 0.328, 0.7918, -0.5153, -0.328, 0.6539, -0.756, 0.02886, 0.4586, -0.7703, -0.4432, 0.7918, -0.5153, -0.328, 0.3162, -0.5632, -0.7634, 0.4934, -0.762, -0.4194, 0.02929, -0.7965, -0.604, 0.3162, -0.5632, -0.7634, -0.2995, -0.6224, -0.7231, 0.04963, -0.7894, -0.6119, -0.3911, -0.8225, -0.413, -0.2995, -0.6224, -0.7231, -0.6951, -0.6587, -0.2879, -0.3806, -0.8191, -0.4292, -0.5545, -0.8321, 0.01132, -0.6951, -0.6587, -0.2879, -0.6951, -0.6587, 0.2879, -0.5544, -0.8322, -0.01129, -0.3807, -0.8191, 0.4291, -0.6951, -0.6587, 0.2879, -0.2995, -0.6224, 0.7231, -0.3912, -0.8224, 0.4131, 0.04954, -0.7894, 0.6119, -0.2995, -0.6224, 0.7231, 0.3162, -0.5632, 0.7634, 0.02937, -0.7964, 0.604, 0.4934, -0.762, 0.4194, 0.3162, -0.5632, 0.7634, 0.5775, 0.1478, -0.8029, 0.3827, 0.0, -0.9239, 0.3827, 0.0, -0.9239, 0.1604, 0.3103, -0.937, 0.1603, 0.3104, 0.937, 0.3827, 0.0, 0.9239, 0.3827, 0.0, 0.9239, 0.5775, 0.1479, 0.8029, 0.8329, 0.2263, 0.5051, 0.9239, 0.0, 0.3827, 0.9239, 0.0, 0.3827, 0.9607, 0.1551, 0.2301, 0.9607, 0.155, -0.2301, 0.9239, 0.0, -0.3827, 0.9239, 0.0, -0.3827, 0.8329, 0.2263, -0.505, -0.684, 0.2921, -0.6685, -0.9239, 0.0, -0.3827, -0.9239, 0.0, -0.3827, -0.9376, 0.3474, -0.01255, -0.9377, 0.3472, 0.01241, -0.9239, 0.0, 0.3827, -0.9239, 0.0, 0.3827, -0.684, 0.2922, 0.6684, -0.6097, 0.3558, 0.7083, -0.3827, 0.0, 0.9239, -0.3827, 0.0, 0.9239, -0.06793, 0.2105, 0.9752, -0.06806, 0.2104, -0.9752, -0.3827, 0.0, -0.9239, -0.3827, 0.0, -0.9239, -0.6096, 0.3559, -0.7084, 0.0, -1.0, 0.0, 0.0, -1.0, 0.0, 0.0, -1.0, 0.0, 0.0, -1.0, 0.0, 0.0, -1.0, -2.019e-06, 0.0, -1.0, -2.019e-06, 0.0, -1.0, -2.019e-06, 0.0, -1.0, -2.019e-06, 0.0, -1.0, 0.0, 0.0, -1.0, 0.0, 0.0, -1.0, 0.0, 0.0, -1.0, 0.0, 0.0, -1.0, 2.019e-06, 0.0, -1.0, 2.019e-06, 0.0, -1.0, 2.019e-06, 0.0, -1.0, 2.019e-06, 0.0, -1.0, 0.0, 0.0, -1.0, 0.0, 0.0, -1.0, 0.0, 0.0, -1.0, 0.0, 0.0, -1.0, 1.01e-06, 0.0, -1.0, 1.01e-06, 0.0, -1.0, 1.01e-06, 0.0, -1.0, 1.01e-06, 0.0, -1.0, 1.01e-06, 0.0, -1.0, 1.01e-06, 0.0, -1.0, 1.01e-06, 0.0, -1.0, 1.01e-06, 0.0, -1.0, -1.01e-06, 0.0, -1.0, -1.01e-06, 0.0, -1.0, -1.01e-06, 0.0, -1.0, -1.01e-06, -0.9239, 0.0, -0.3827, -0.9239, 0.0, -0.3827, -0.9239, 0.0, -0.3827, -0.9239, 0.0, -0.3827, 0.9239, 0.0, 0.3827, 0.9239, 0.0, 0.3827, 0.9239, 0.0, 0.3827, 0.9239, 0.0, 0.3827, 0.3827, 0.0, -0.9239, 0.3827, 0.0, -0.9239, 0.3827, 0.0, -0.9239, 0.3827, 0.0, -0.9239, -0.3827, 0.0, -0.9239, -0.3827, 0.0, -0.9239, -0.3827, 0.0, -0.9239, -0.3827, 0.0, -0.9239, -0.9239, 0.0, 0.3827, -0.9239, 0.0, 0.3827, -0.9239, 0.0, 0.3827, -0.9239, 0.0, 0.3827, 0.9239, 0.0, -0.3827, 0.9239, 0.0, -0.3827, 0.9239, 0.0, -0.3827, 0.9239, 0.0, -0.3827, 0.3827, 0.0, 0.9239, 0.3827, 0.0, 0.9239, 0.3827, 0.0, 0.9239, 0.3827, 0.0, 0.9239, -0.3827, 0.0, 0.9239, -0.3827, 0.0, 0.9239, -0.3827, 0.0, 0.9239, -0.3827, 0.0, 0.9239, 9.841e-07, 1.0, -2.452e-06, 9.841e-07, 1.0, -2.452e-06, 9.841e-07, 1.0, -2.452e-06, 9.841e-07, 1.0, -2.452e-06, 2.376e-06, 1.0, 9.302e-07, 2.376e-06, 1.0, 9.302e-07, 2.376e-06, 1.0, 9.302e-07, 2.376e-06, 1.0, 9.302e-07, -2.376e-06, 1.0, -1.015e-06, -2.376e-06, 1.0, -1.015e-06, -2.376e-06, 1.0, -1.015e-06, -2.376e-06, 1.0, -1.015e-06, -9.841e-07, 1.0, 2.368e-06, -9.841e-07, 1.0, 2.368e-06, -9.841e-07, 1.0, 2.368e-06, -9.841e-07, 1.0, 2.368e-06, 9.841e-07, 1.0, 2.452e-06, 9.841e-07, 1.0, 2.452e-06, 9.841e-07, 1.0, 2.452e-06, 9.841e-07, 1.0, 2.452e-06, 2.376e-06, 1.0, -1.015e-06, 2.376e-06, 1.0, -1.015e-06, 2.376e-06, 1.0, -1.015e-06, 2.376e-06, 1.0, -1.015e-06, -2.376e-06, 1.0, 9.302e-07, -2.376e-06, 1.0, 9.302e-07, -2.376e-06, 1.0, 9.302e-07, -2.376e-06, 1.0, 9.302e-07, -9.841e-07, 1.0, -2.368e-06, -9.841e-07, 1.0, -2.368e-06, -9.841e-07, 1.0, -2.368e-06, -9.841e-07, 1.0, -2.368e-06, -0.9239, 0.0, 0.3827, -0.9239, 0.0, 0.3827, -0.9239, 0.0, 0.3827, -0.9239, 0.0, 0.3827, 0.9239, 0.0, -0.3827, 0.9239, 0.0, -0.3827, 0.9239, 0.0, -0.3827, 0.9239, 0.0, -0.3827, 0.3827, 0.0, 0.9239, 0.3827, 0.0, 0.9239, 0.3827, 0.0, 0.9239, 0.3827, 0.0, 0.9239, -0.3827, 0.0, 0.9239, -0.3827, 0.0, 0.9239, -0.3827, 0.0, 0.9239, -0.3827, 0.0, 0.9239, -0.9239, 0.0, -0.3827, -0.9239, 0.0, -0.3827, -0.9239, 0.0, -0.3827, -0.9239, 0.0, -0.3827, 0.9239, 0.0, 0.3827, 0.9239, 0.0, 0.3827, 0.9239, 0.0, 0.3827, 0.9239, 0.0, 0.3827, 0.3827, 0.0, -0.9239, 0.3827, 0.0, -0.9239, 0.3827, 0.0, -0.9239, 0.3827, 0.0, -0.9239, -0.3827, 0.0, -0.9239, -0.3827, 0.0, -0.9239, -0.3827, 0.0, -0.9239, -0.3827, 0.0, -0.9239])] * 3)])

# ---- objects
ob_circle_circle_002 = bpy.data.objects.new('Circle_Circle.002', me_circle_circle_002)

# ---- transforms, parenting, visibility, modifiers, constraints
ob_circle_circle_002.location = (0.0, 0.0, 0.0)
ob_circle_circle_002.rotation_euler = (1.571, -0.0, 0.0)
ob_circle_circle_002.lineart.crease_threshold = 0.0

# ---- collection membership
col_collection_1.objects.link(ob_circle_circle_002)

# ---- scene / render settings (as saved in the file)
scene.frame_start = 1; scene.frame_end = 250; scene.frame_set(1)
scene.render.engine = 'BLENDER_EEVEE_NEXT'
scene.render.resolution_percentage = 50
scene.render.dither_intensity = 0.0
scene.cycles.use_denoising = False
scene.cycles.samples = 10
scene.cycles.sampling_pattern = 'TABULATED_SOBOL'
scene.cycles.light_sampling_threshold = 0.0
scene.cycles.use_adaptive_sampling = False
scene.cycles.use_light_tree = False
scene.cycles.blur_glossy = 0.0
scene.cycles.pixel_filter_type = 'GAUSSIAN'
scene.cycles.sample_clamp_indirect = 0.0
scene.view_settings.view_transform = 'Standard'
bpy.context.view_layer.update()

# ---- added for rendering (the .blend has no active camera and no usable light): camera, sun
cam_auto = bpy.data.cameras.new('AutoCamera')
cam_auto.lens = 50.0
cam_auto.sensor_width = 36.0
cam_auto.clip_end = 1000.0
ob_auto_camera = bpy.data.objects.new('AutoCamera', cam_auto)
scene.collection.objects.link(ob_auto_camera)
ob_auto_camera.location = (22.2858, -26.6314, 29.1816)
ob_auto_camera.rotation_euler = (1.09748, -7.21219e-08, 0.694738)
scene.camera = ob_auto_camera
light_auto_sun = bpy.data.lights.new('AutoSun', 'SUN')
light_auto_sun.energy = 3.0
light_auto_sun.angle = 0.0523599
ob_auto_sun = bpy.data.objects.new('AutoSun', light_auto_sun)
scene.collection.objects.link(ob_auto_sun)
ob_auto_sun.rotation_euler = (0.872665, 0.174533, 0.523599)
bpy.context.view_layer.update()
